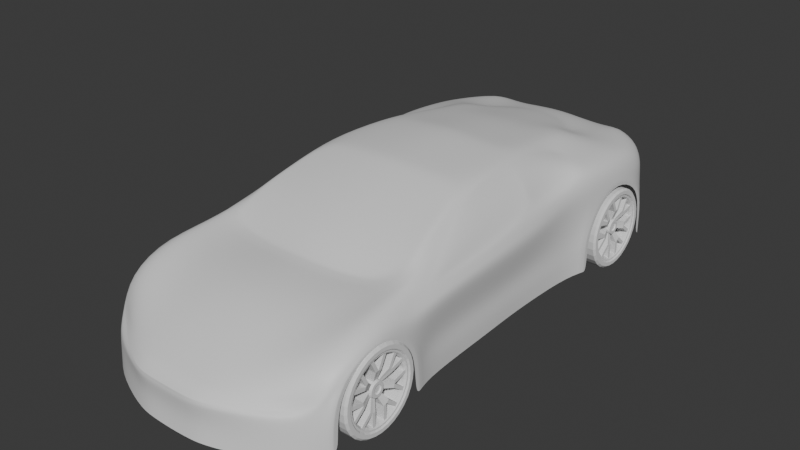 # Source: Coche059.blend  (saved by Blender 4.3.32; exported with 4.5.12 LTS)
import bpy
from mathutils import Matrix  # noqa: F401  (used for matrix-valued properties, if any)

bpy.ops.wm.read_factory_settings(use_empty=True)
scene = bpy.context.scene
scene.name = 'Scene'

# ---- collections
col_collection = bpy.data.collections.new('Collection'); scene.collection.children.link(col_collection)

# ---- materials (node trees are filled in below, after node groups)
mat_material = bpy.data.materials.new('Material')
mat_material.alpha_threshold = 0.0
mat_material.roughness = 0.5
mat_material.line_color = (0.0, 0.0, 0.0, 1.0)

# ---- material node trees
mat_material.use_nodes = True; mat_material.node_tree.nodes.clear()
_N = mat_material.node_tree.nodes; _L = mat_material.node_tree.links
n0 = _N.new('ShaderNodeOutputMaterial'); n0.name = 'Material Output'; n0.location = (300, 300)
n1 = _N.new('ShaderNodeBsdfPrincipled'); n1.name = 'Principled BSDF'; n1.location = (10, 300)
n1.inputs[3].default_value = 1.45
_L.new(n1.outputs[0], n0.inputs[0])
n0.is_active_output = True

# ---- world
world_world = bpy.data.worlds.new('World'); scene.world = world_world
world_world.use_nodes = True; world_world.node_tree.nodes.clear()
_N = world_world.node_tree.nodes; _L = world_world.node_tree.links
n0 = _N.new('ShaderNodeOutputWorld'); n0.name = 'World Output'; n0.location = (300, 300)
n1 = _N.new('ShaderNodeBackground'); n1.name = 'Background'; n1.location = (10, 300)
n1.inputs[0].default_value = (0.05088, 0.05088, 0.05088, 1.0)
_L.new(n1.outputs[0], n0.inputs[0])
n0.is_active_output = True
world_world.color = (0.05088, 0.05088, 0.05088)
world_world.sun_shadow_jitter_overblur = 0.0

# ---- meshes
me_cube = bpy.data.meshes.new('Cube')
me_cube.from_pydata([(0.5601, 1.375, 0.1929), (0.5991, 1.332, -0.1892), (0.5781, -1.225, -0.05842), (0.6067, -1.248, -0.2698), (0.2222, -1.466, -0.06447), (0.6281, -0.517, -0.2518), (0.616, -0.5021, 0.1835), (0.0, 1.48, -0.1892), (0.0, -1.48, -0.06382), (0.0, -1.481, -0.2826), (0.0, 1.523, 0.1982), (0.2918, 1.468, -0.1873), (0.6082, 0.1556, -0.2502), (0.5962, 0.2997, 0.2368), (0.6071, -0.6337, 0.1725), (0.6555, -0.6279, -0.258), (0.411, 1.154, 0.2955), (0.0, -0.7045, 0.2097), (0.614, -1.164, 0.08646), (0.4055, 1.013, 0.3452), (0.0, -1.184, 0.1139), (0.6555, -1.186, -0.2644), (0.1534, 1.479, -0.1873), (0.62, -0.9106, 0.1929), (0.3768, 0.7999, 0.3587), (0.0, -0.9633, 0.1982), (0.6555, 0.7163, -0.2518), (0.5352, -0.4567, 0.2616), (0.6239, 0.7463, 0.2925), (0.1161, -1.481, -0.2788), (0.4096, 0.3539, 0.4304), (0.619, 1.003, 0.2667), (0.6555, 1.285, -0.2474), (0.4148, 1.468, 0.2641), (0.6077, 1.274, 0.2311), (0.4905, -0.2323, 0.3442), (0.5814, -0.463, 0.2207), (0.4917, -1.357, -0.2832), (0.4762, 1.451, 0.2505), (0.478, 1.409, -0.1756), (0.4294, -1.341, -0.06904), (0.5117, 0.3301, 0.3477), (0.0, 1.468, 0.2707), (0.5769, -0.6032, 0.2234), (0.0, 1.283, 0.3103), (0.547, -1.171, 0.1139), (0.5886, -0.4255, 0.2281), (0.561, -0.9118, 0.2069), (0.6004, -0.4587, 0.1943), (0.5302, 0.7942, 0.324), (0.551, 1.003, 0.3061), (0.0, 0.3539, 0.4906), (0.5562, 1.235, 0.2692), (0.2222, -1.468, -0.2788), (0.2918, 1.51, 0.1922), (0.5006, -0.6233, 0.2083), (0.3504, -1.184, 0.0931), (0.3039, 1.109, 0.302), (0.4529, -0.9087, 0.1797), (0.3284, 1.011, 0.3623), (0.3388, 0.809, 0.3931), (0.5042, -0.4601, 0.3018), (0.3854, 0.3557, 0.4498), (0.2918, 1.455, 0.2633), (0.4542, -0.2305, 0.3851), (0.5991, 1.375, 0.121), (0.6523, -0.517, 0.121), (0.6067, -1.235, -0.08993), (0.0, 1.523, 0.121), (0.0, -1.483, -0.09735), (0.6325, 0.3347, 0.1226), (0.6555, -0.721, 0.07498), (0.6555, -1.126, 0.05278), (0.6555, -0.9171, 0.145), (0.6555, 0.8066, 0.1051), (0.6555, 1.001, 0.1839), (0.6555, 1.215, 0.08491), (0.4917, -1.343, -0.1011), (0.478, 1.451, 0.121), (0.2918, 1.51, 0.1166), (0.2222, -1.469, -0.09732), (0.5991, 1.375, -0.05654), (0.6101, -0.517, -0.06103), (0.6067, -1.241, -0.167), (0.0, 1.523, -0.05654), (0.0, -1.468, -0.1797), (0.5902, 0.2564, -0.06103), (0.6555, -0.6441, -0.05678), (0.6555, -1.186, -0.1027), (0.6555, 0.7154, -0.05742), (0.6555, 1.284, -0.05124), (0.4917, -1.35, -0.1748), (0.478, 1.451, -0.04876), (0.2918, 1.51, -0.05734), (0.2222, -1.455, -0.178), (0.2631, -0.6801, 0.1922), (0.6555, -0.6529, -0.2606), (0.6555, -0.6737, -0.06), (0.6555, -1.158, -0.1016), (0.6555, -1.152, -0.2589), (0.1831, -1.184, 0.1097), (0.6555, 0.7444, -0.05713), (0.6555, 0.738, -0.252), (0.1534, 1.521, 0.1922), (0.1161, -1.48, -0.06447), (0.6555, 1.258, -0.2416), (0.6555, 1.259, -0.05752), (0.6555, 1.198, 0.07012), (0.6555, 1.002, 0.1612), (0.6555, 0.8263, 0.08925), (0.6555, -0.7354, 0.05519), (0.6555, -0.9157, 0.1225), (0.6555, -1.096, 0.0452), (0.163, 1.239, 0.302), (0.2367, -0.9348, 0.1922), (0.5138, 0.2969, 0.3439), (0.206, 0.3548, 0.4726), (0.1534, 1.466, 0.2633), (0.5921, -0.06354, 0.2086), (0.1161, -1.483, -0.09732), (0.1534, 1.521, 0.1166), (0.1534, 1.521, -0.05734), (0.1161, -1.468, -0.178), (0.6069, -0.06826, 0.1993), (0.6189, -0.06556, -0.2518), (0.4457, 9.894e-05, 0.4289), (0.5542, 0.5746, 0.2637), (4.474e-18, -0.02819, 0.4748), (0.4194, 0.001931, 0.4449), (0.6432, -0.06556, 0.121), (0.6009, -0.06556, -0.06103), (0.22, -0.0183, 0.4632), (0.6281, -0.517, -0.1523), (0.6082, 0.207, -0.1515), (0.6555, -0.6361, -0.1554), (0.6555, 0.7159, -0.1527), (0.6555, -0.6635, -0.1583), (0.6555, 0.7413, -0.1527), (0.6189, -0.06556, -0.1523), (0.5937, 0.5763, 0.2444), (0.6115, 0.592, -0.2568), (0.3929, 0.5804, 0.4055), (0.0, 0.989, 0.3751), (0.3617, 0.586, 0.421), (0.6115, 0.584, 0.1425), (0.6026, 0.5989, -0.0592), (0.6115, 0.594, -0.1483), (0.2604, -0.6388, 0.2125), (0.4664, -0.5895, 0.2264), (0.0, -0.5019, 0.3152), (0.0, -0.6599, 0.2276), (0.0, -0.2899, 0.404), (0.0, -0.07848, 0.4662), (0.2601, -0.4864, 0.3078), (0.4696, -0.4478, 0.3075), (0.2417, -0.2811, 0.3948), (0.4262, -0.2486, 0.3798), (0.396, -0.05234, 0.4402), (0.223, -0.06989, 0.4561), (0.5824, 0.2716, 0.2428), (0.4208, 0.3185, 0.4192), (0.4978, -0.2154, 0.3407), (0.4537, -0.003743, 0.4178), (0.5415, -0.05298, 0.3161), (0.5628, 0.3596, 0.2578), (0.5099, 0.3814, 0.3448), (0.4297, 0.4, 0.4097), (0.404, 0.7501, 0.3534), (0.5244, 0.7456, 0.3262), (0.5779, 0.7081, 0.3015), (0.4167, 0.5778, 0.3902), (0.4968, 0.5796, 0.344), (0.1723, 0.9881, 0.3666), (0.0, 1.229, 0.3204), (0.0, 0.7995, 0.4222), (0.0, 0.6044, 0.451), (0.0, 0.4263, 0.4807), (0.163, 1.209, 0.3217), (0.2643, 1.096, 0.3217), (0.2621, 0.9873, 0.3753), (0.1808, 0.8037, 0.4126), (0.2745, 0.8076, 0.4026), (0.198, 0.4214, 0.4647), (0.3192, 0.4286, 0.4531), (0.3029, 0.6141, 0.4274), (0.1916, 0.6069, 0.4382), (0.5884, 1.375, 0.1569), (0.6351, -0.5082, 0.1522), (0.6012, -1.23, -0.07418), (0.0, 1.523, 0.1596), (0.0, -1.481, -0.08058), (0.6153, 0.3185, 0.1797), (0.6401, -0.6774, 0.1238), (0.6436, -1.145, 0.06962), (0.6466, -0.9138, 0.1689), (0.6486, 0.7765, 0.1988), (0.6461, 1.002, 0.2253), (0.6405, 1.244, 0.158), (0.4694, -1.342, -0.08507), (0.4859, 1.451, 0.1857), (0.3006, 1.51, 0.1544), (0.231, -1.468, -0.08089), (0.1249, -1.481, -0.08089), (0.1623, 1.521, 0.1544), (0.626, -0.06556, 0.1601), (0.6114, 0.5802, 0.1934)], [], [(205, 139, 13, 191), (35, 64, 61, 27), (203, 103, 54, 200), (193, 18, 2, 188), (199, 38, 0, 186), (204, 123, 6, 187), (43, 36, 35, 27), (202, 104, 8, 190), (100, 20, 8, 104), (125, 128, 64, 35), (187, 6, 14, 192), (141, 143, 62, 30), (114, 25, 20, 100), (194, 23, 18, 193), (41, 30, 160, 115), (192, 14, 23, 194), (95, 17, 25, 114), (196, 31, 28, 195), (197, 34, 31, 196), (50, 52, 16, 19), (52, 38, 33, 16), (55, 43, 27, 61), (186, 0, 34, 197), (0, 38, 52, 34), (103, 10, 42, 117), (49, 24, 167, 168), (34, 52, 50, 31), (31, 50, 49, 28), (49, 50, 19, 24), (14, 43, 47, 23), (117, 42, 44, 113), (60, 59, 179, 181), (23, 47, 45, 18), (116, 62, 183, 182), (6, 36, 43, 14), (17, 95, 147, 150), (18, 45, 40, 2), (188, 2, 40, 198), (36, 6, 48, 46), (200, 54, 38, 199), (95, 55, 148, 147), (113, 44, 173, 177), (139, 28, 169, 126), (19, 59, 60, 24), (16, 57, 59, 19), (33, 63, 57, 16), (38, 54, 63, 33), (128, 131, 158, 157), (43, 55, 58, 47), (47, 58, 56, 45), (45, 56, 4, 40), (198, 40, 4, 201), (91, 77, 80, 94), (93, 79, 78, 92), (83, 67, 77, 91), (81, 65, 76, 90), (54, 103, 117, 63), (134, 87, 97, 136), (135, 26, 102, 137), (76, 75, 108, 107), (82, 66, 71, 87), (122, 119, 69, 85), (130, 129, 66, 82), (92, 78, 65, 81), (88, 72, 67, 83), (121, 120, 79, 93), (145, 144, 70, 86), (146, 145, 86, 133), (22, 121, 93, 11), (21, 88, 83, 3), (39, 92, 81, 1), (138, 130, 82, 132), (29, 122, 85, 9), (132, 82, 87, 134), (88, 21, 99, 98), (90, 76, 107, 106), (32, 90, 106, 105), (74, 89, 101, 109), (1, 81, 90, 32), (3, 83, 91, 37), (11, 93, 92, 39), (37, 91, 94, 53), (63, 117, 113, 57), (62, 143, 184, 183), (143, 60, 181, 184), (131, 127, 152, 158), (94, 80, 119, 122), (84, 68, 120, 121), (57, 113, 177, 178), (61, 64, 156, 154), (75, 74, 109, 108), (55, 61, 154, 148), (71, 73, 111, 110), (7, 84, 121, 22), (87, 71, 110, 97), (73, 72, 112, 111), (72, 88, 98, 112), (53, 94, 122, 29), (55, 95, 114, 58), (58, 114, 100, 56), (56, 100, 104, 4), (201, 4, 104, 202), (189, 10, 103, 203), (62, 116, 131, 128), (133, 86, 130, 138), (86, 70, 129, 130), (116, 51, 127, 131), (13, 41, 115, 159), (35, 36, 46, 161), (30, 62, 128, 125), (191, 13, 123, 204), (12, 133, 138, 124), (5, 132, 134, 15), (124, 138, 132, 5), (140, 146, 133, 12), (89, 135, 137, 101), (15, 134, 136, 96), (26, 135, 146, 140), (51, 116, 182, 176), (135, 89, 145, 146), (89, 74, 144, 145), (24, 141, 170, 167), (59, 57, 178, 179), (41, 13, 164, 165), (24, 60, 143, 141), (195, 28, 139, 205), (155, 151, 149, 153), (158, 152, 151, 155), (147, 148, 154, 153), (150, 147, 153, 149), (156, 155, 153, 154), (157, 158, 155, 156), (64, 128, 157, 156), (163, 115, 160, 162), (118, 163, 46, 48), (159, 115, 163, 118), (46, 163, 162, 161), (6, 123, 118, 48), (30, 125, 162, 160), (125, 35, 161, 162), (123, 13, 159, 118), (171, 168, 167, 170), (126, 171, 165, 164), (169, 168, 171, 126), (165, 171, 170, 166), (30, 41, 165, 166), (28, 49, 168, 169), (141, 30, 166, 170), (13, 139, 126, 164), (177, 173, 142, 172), (172, 142, 174, 180), (185, 175, 176, 182), (178, 177, 172, 179), (184, 185, 182, 183), (179, 172, 180, 181), (181, 180, 185, 184), (180, 174, 175, 185), (74, 195, 205, 144), (70, 191, 204, 129), (68, 189, 203, 120), (80, 201, 202, 119), (77, 198, 201, 80), (79, 200, 199, 78), (67, 188, 198, 77), (65, 186, 197, 76), (76, 197, 196, 75), (75, 196, 195, 74), (71, 192, 194, 73), (73, 194, 193, 72), (66, 187, 192, 71), (119, 202, 190, 69), (129, 204, 187, 66), (78, 199, 186, 65), (72, 193, 188, 67), (120, 203, 200, 79), (144, 205, 191, 70)])
me_cube.polygons.foreach_set('use_smooth', [True] * 176)
_k = {(55, 95): 0.89859, (8, 104): 1.0, (4, 40): 1.0, (15, 134): 0.71005, (21, 88): 0.71005, (26, 135): 0.95052, (32, 90): 0.95052, (2, 40): 1.0, (75, 76): 0.95052, (74, 75): 0.95052, (71, 73): 0.71005, (72, 73): 0.71005, (71, 87): 0.71005, (72, 88): 0.71005, (74, 89): 0.95052, (76, 90): 0.95052, (4, 104): 1.0, (17, 95): 0.89859, (87, 134): 0.71005, (89, 135): 0.95052}
me_cube.attributes.new('crease_edge', 'FLOAT', 'EDGE').data.foreach_set('value', [_k.get((min(e.vertices), max(e.vertices)), 0.0) for e in me_cube.edges])
_uv = me_cube.uv_layers.new(name='UVMap')
_uv.uv.foreach_set('vector', [0.6036, 0.5832, 0.625, 0.5832, 0.625, 0.6006, 0.6036, 0.6006, 0.6396, 0.6701, 0.6594, 0.6701, 0.6594, 0.6793, 0.6396, 0.6793, 0.6036, 0.4223, 0.625, 0.4223, 0.625, 0.4656, 0.6036, 0.4656, 0.6036, 0.7247, 0.625, 0.7247, 0.625, 0.75, 0.6036, 0.75, 0.6036, 0.4854, 0.625, 0.4854, 0.625, 0.5, 0.6036, 0.5, 0.6036, 0.6332, 0.625, 0.6332, 0.625, 0.6701, 0.6036, 0.6701, 0.6396, 0.6793, 0.6396, 0.6701, 0.6396, 0.6701, 0.6396, 0.6793, 0.6036, 0.8277, 0.625, 0.8277, 0.625, 0.875, 0.6036, 0.875, 0.7027, 0.7247, 0.75, 0.7247, 0.75, 0.75, 0.7027, 0.75, 0.6396, 0.6332, 0.6594, 0.6332, 0.6594, 0.6701, 0.6396, 0.6701, 0.6036, 0.6701, 0.625, 0.6701, 0.625, 0.6793, 0.6036, 0.6793, 0.6396, 0.5832, 0.6594, 0.5832, 0.6594, 0.6006, 0.6396, 0.6006, 0.7027, 0.7025, 0.75, 0.7025, 0.75, 0.7247, 0.7027, 0.7247, 0.6036, 0.7025, 0.625, 0.7025, 0.625, 0.7247, 0.6036, 0.7247, 0.6396, 0.6006, 0.6396, 0.6006, 0.6396, 0.6006, 0.6396, 0.6006, 0.6036, 0.6793, 0.625, 0.6793, 0.625, 0.7025, 0.6036, 0.7025, 0.7027, 0.6793, 0.75, 0.6793, 0.75, 0.7025, 0.7027, 0.7025, 0.6036, 0.5434, 0.625, 0.5434, 0.625, 0.5663, 0.6036, 0.5663, 0.6036, 0.5215, 0.625, 0.5215, 0.625, 0.5434, 0.6036, 0.5434, 0.6396, 0.5434, 0.6396, 0.5215, 0.6396, 0.5215, 0.6396, 0.5434, 0.6396, 0.5215, 0.6396, 0.5, 0.6396, 0.5, 0.6396, 0.5215, 0.6594, 0.6793, 0.6396, 0.6793, 0.6396, 0.6793, 0.6594, 0.6793, 0.6036, 0.5, 0.625, 0.5, 0.625, 0.5215, 0.6036, 0.5215, 0.625, 0.5, 0.6396, 0.5, 0.6396, 0.5215, 0.625, 0.5215, 0.625, 0.4223, 0.625, 0.375, 0.625, 0.375, 0.625, 0.4223, 0.6396, 0.5663, 0.6396, 0.5663, 0.6396, 0.5663, 0.6396, 0.5663, 0.625, 0.5215, 0.6396, 0.5215, 0.6396, 0.5434, 0.625, 0.5434, 0.625, 0.5434, 0.6396, 0.5434, 0.6396, 0.5663, 0.625, 0.5663, 0.6396, 0.5663, 0.6396, 0.5434, 0.6396, 0.5434, 0.6396, 0.5663, 0.625, 0.6793, 0.6396, 0.6793, 0.6396, 0.7025, 0.625, 0.7025, 0.7027, 0.5, 0.75, 0.5, 0.75, 0.5215, 0.7027, 0.5215, 0.6594, 0.5663, 0.6594, 0.5434, 0.6594, 0.5434, 0.6594, 0.5663, 0.625, 0.7025, 0.6396, 0.7025, 0.6396, 0.7247, 0.625, 0.7247, 0.7027, 0.6006, 0.6594, 0.6006, 0.6594, 0.6006, 0.7027, 0.6006, 0.625, 0.6701, 0.6396, 0.6701, 0.6396, 0.6793, 0.625, 0.6793, 0.75, 0.6793, 0.7027, 0.6793, 0.7027, 0.6793, 0.75, 0.6793, 0.625, 0.7247, 0.6396, 0.7247, 0.6396, 0.75, 0.625, 0.75, 0.6036, 0.75, 0.625, 0.75, 0.625, 0.7646, 0.6036, 0.7646, 0.6396, 0.6701, 0.625, 0.6701, 0.625, 0.6701, 0.6396, 0.6701, 0.6036, 0.4656, 0.625, 0.4656, 0.625, 0.4854, 0.6036, 0.4854, 0.7027, 0.6793, 0.6594, 0.6793, 0.6594, 0.6793, 0.7027, 0.6793, 0.7027, 0.5215, 0.75, 0.5215, 0.75, 0.5215, 0.7027, 0.5215, 0.625, 0.5832, 0.625, 0.5663, 0.625, 0.5663, 0.625, 0.5832, 0.6396, 0.5434, 0.6594, 0.5434, 0.6594, 0.5663, 0.6396, 0.5663, 0.6396, 0.5215, 0.6594, 0.5215, 0.6594, 0.5434, 0.6396, 0.5434, 0.6396, 0.5, 0.6594, 0.5, 0.6594, 0.5215, 0.6396, 0.5215, 0.625, 0.4854, 0.625, 0.4656, 0.625, 0.4656, 0.625, 0.4854, 0.6594, 0.6332, 0.7027, 0.6332, 0.7027, 0.6332, 0.6594, 0.6332, 0.6396, 0.6793, 0.6594, 0.6793, 0.6594, 0.7025, 0.6396, 0.7025, 0.6396, 0.7025, 0.6594, 0.7025, 0.6594, 0.7247, 0.6396, 0.7247, 0.6396, 0.7247, 0.6594, 0.7247, 0.6594, 0.75, 0.6396, 0.75, 0.6036, 0.7646, 0.625, 0.7646, 0.625, 0.7844, 0.6036, 0.7844, 0.4835, 0.7646, 0.5821, 0.7646, 0.5821, 0.7844, 0.4835, 0.7844, 0.4835, 0.4656, 0.5821, 0.4656, 0.5821, 0.4854, 0.4835, 0.4854, 0.4835, 0.75, 0.5821, 0.75, 0.5821, 0.7646, 0.4835, 0.7646, 0.4835, 0.5, 0.5821, 0.5, 0.5821, 0.5215, 0.4835, 0.5215, 0.625, 0.4656, 0.625, 0.4223, 0.625, 0.4223, 0.625, 0.4656, 0.4303, 0.6793, 0.4835, 0.6793, 0.4835, 0.6793, 0.4303, 0.6793, 0.4303, 0.5663, 0.375, 0.5663, 0.375, 0.5663, 0.4303, 0.5663, 0.5821, 0.5215, 0.5821, 0.5434, 0.5821, 0.5434, 0.5821, 0.5215, 0.4835, 0.6701, 0.5821, 0.6701, 0.5821, 0.6793, 0.4835, 0.6793, 0.4835, 0.8277, 0.5821, 0.8277, 0.5821, 0.875, 0.4835, 0.875, 0.4835, 0.6332, 0.5821, 0.6332, 0.5821, 0.6701, 0.4835, 0.6701, 0.4835, 0.4854, 0.5821, 0.4854, 0.5821, 0.5, 0.4835, 0.5, 0.4835, 0.7247, 0.5821, 0.7247, 0.5821, 0.75, 0.4835, 0.75, 0.4835, 0.4223, 0.5821, 0.4223, 0.5821, 0.4656, 0.4835, 0.4656, 0.4835, 0.5832, 0.5821, 0.5832, 0.5821, 0.6006, 0.4835, 0.6006, 0.4303, 0.5832, 0.4835, 0.5832, 0.4835, 0.6006, 0.4303, 0.6006, 0.375, 0.4223, 0.4835, 0.4223, 0.4835, 0.4656, 0.375, 0.4656, 0.375, 0.7247, 0.4835, 0.7247, 0.4835, 0.75, 0.375, 0.75, 0.375, 0.4854, 0.4835, 0.4854, 0.4835, 0.5, 0.375, 0.5, 0.4303, 0.6332, 0.4835, 0.6332, 0.4835, 0.6701, 0.4303, 0.6701, 0.375, 0.8277, 0.4835, 0.8277, 0.4835, 0.875, 0.375, 0.875, 0.4303, 0.6701, 0.4835, 0.6701, 0.4835, 0.6793, 0.4303, 0.6793, 0.4835, 0.7247, 0.375, 0.7247, 0.375, 0.7247, 0.4835, 0.7247, 0.4835, 0.5215, 0.5821, 0.5215, 0.5821, 0.5215, 0.4835, 0.5215, 0.375, 0.5215, 0.4835, 0.5215, 0.4835, 0.5215, 0.375, 0.5215, 0.5821, 0.5663, 0.4835, 0.5663, 0.4835, 0.5663, 0.5821, 0.5663, 0.375, 0.5, 0.4835, 0.5, 0.4835, 0.5215, 0.375, 0.5215, 0.375, 0.75, 0.4835, 0.75, 0.4835, 0.7646, 0.375, 0.7646, 0.375, 0.4656, 0.4835, 0.4656, 0.4835, 0.4854, 0.375, 0.4854, 0.375, 0.7646, 0.4835, 0.7646, 0.4835, 0.7844, 0.375, 0.7844, 0.6594, 0.5, 0.7027, 0.5, 0.7027, 0.5215, 0.6594, 0.5215, 0.6594, 0.6006, 0.6594, 0.5832, 0.6594, 0.5832, 0.6594, 0.6006, 0.6594, 0.5832, 0.6594, 0.5663, 0.6594, 0.5663, 0.6594, 0.5832, 0.7027, 0.6332, 0.75, 0.6332, 0.75, 0.6332, 0.7027, 0.6332, 0.4835, 0.7844, 0.5821, 0.7844, 0.5821, 0.8277, 0.4835, 0.8277, 0.4835, 0.375, 0.5821, 0.375, 0.5821, 0.4223, 0.4835, 0.4223, 0.6594, 0.5215, 0.7027, 0.5215, 0.7027, 0.5215, 0.6594, 0.5215, 0.6594, 0.6793, 0.6594, 0.6701, 0.6594, 0.6701, 0.6594, 0.6793, 0.5821, 0.5434, 0.5821, 0.5663, 0.5821, 0.5663, 0.5821, 0.5434, 0.6594, 0.6793, 0.6594, 0.6793, 0.6594, 0.6793, 0.6594, 0.6793, 0.5821, 0.6793, 0.5821, 0.7025, 0.5821, 0.7025, 0.5821, 0.6793, 0.375, 0.375, 0.4835, 0.375, 0.4835, 0.4223, 0.375, 0.4223, 0.4835, 0.6793, 0.5821, 0.6793, 0.5821, 0.6793, 0.4835, 0.6793, 0.5821, 0.7025, 0.5821, 0.7247, 0.5821, 0.7247, 0.5821, 0.7025, 0.5821, 0.7247, 0.4835, 0.7247, 0.4835, 0.7247, 0.5821, 0.7247, 0.375, 0.7844, 0.4835, 0.7844, 0.4835, 0.8277, 0.375, 0.8277, 0.6594, 0.6793, 0.7027, 0.6793, 0.7027, 0.7025, 0.6594, 0.7025, 0.6594, 0.7025, 0.7027, 0.7025, 0.7027, 0.7247, 0.6594, 0.7247, 0.6594, 0.7247, 0.7027, 0.7247, 0.7027, 0.75, 0.6594, 0.75, 0.6036, 0.7844, 0.625, 0.7844, 0.625, 0.8277, 0.6036, 0.8277, 0.6036, 0.375, 0.625, 0.375, 0.625, 0.4223, 0.6036, 0.4223, 0.6594, 0.6006, 0.7027, 0.6006, 0.7027, 0.6332, 0.6594, 0.6332, 0.4303, 0.6006, 0.4835, 0.6006, 0.4835, 0.6332, 0.4303, 0.6332, 0.4835, 0.6006, 0.5821, 0.6006, 0.5821, 0.6332, 0.4835, 0.6332, 0.7027, 0.6006, 0.75, 0.6006, 0.75, 0.6332, 0.7027, 0.6332, 0.625, 0.6006, 0.6396, 0.6006, 0.6396, 0.6006, 0.625, 0.6006, 0.6396, 0.6701, 0.6396, 0.6701, 0.6396, 0.6701, 0.6396, 0.6701, 0.6396, 0.6006, 0.6594, 0.6006, 0.6594, 0.6332, 0.6396, 0.6332, 0.6036, 0.6006, 0.625, 0.6006, 0.625, 0.6332, 0.6036, 0.6332, 0.375, 0.6006, 0.4303, 0.6006, 0.4303, 0.6332, 0.375, 0.6332, 0.375, 0.6701, 0.4303, 0.6701, 0.4303, 0.6793, 0.375, 0.6793, 0.375, 0.6332, 0.4303, 0.6332, 0.4303, 0.6701, 0.375, 0.6701, 0.375, 0.5832, 0.4303, 0.5832, 0.4303, 0.6006, 0.375, 0.6006, 0.4835, 0.5663, 0.4303, 0.5663, 0.4303, 0.5663, 0.4835, 0.5663, 0.375, 0.6793, 0.4303, 0.6793, 0.4303, 0.6793, 0.375, 0.6793, 0.375, 0.5663, 0.4303, 0.5663, 0.4303, 0.5832, 0.375, 0.5832, 0.75, 0.6006, 0.7027, 0.6006, 0.7027, 0.6006, 0.75, 0.6006, 0.4303, 0.5663, 0.4835, 0.5663, 0.4835, 0.5832, 0.4303, 0.5832, 0.4835, 0.5663, 0.5821, 0.5663, 0.5821, 0.5832, 0.4835, 0.5832, 0.6396, 0.5663, 0.6396, 0.5832, 0.6396, 0.5832, 0.6396, 0.5663, 0.6594, 0.5434, 0.6594, 0.5215, 0.6594, 0.5215, 0.6594, 0.5434, 0.6396, 0.6006, 0.625, 0.6006, 0.625, 0.6006, 0.6396, 0.6006, 0.6396, 0.5663, 0.6594, 0.5663, 0.6594, 0.5832, 0.6396, 0.5832, 0.6036, 0.5663, 0.625, 0.5663, 0.625, 0.5832, 0.6036, 0.5832, 0.7027, 0.6701, 0.75, 0.6701, 0.75, 0.6793, 0.7027, 0.6793, 0.7027, 0.6332, 0.75, 0.6332, 0.75, 0.6701, 0.7027, 0.6701, 0.7027, 0.6793, 0.6594, 0.6793, 0.6594, 0.6793, 0.7027, 0.6793, 0.75, 0.6793, 0.7027, 0.6793, 0.7027, 0.6793, 0.75, 0.6793, 0.6594, 0.6701, 0.7027, 0.6701, 0.7027, 0.6793, 0.6594, 0.6793, 0.6594, 0.6332, 0.7027, 0.6332, 0.7027, 0.6701, 0.6594, 0.6701, 0.6594, 0.6701, 0.6594, 0.6332, 0.6594, 0.6332, 0.6594, 0.6701, 0.6396, 0.6332, 0.6396, 0.6006, 0.6396, 0.6006, 0.6396, 0.6332, 0.625, 0.6332, 0.6396, 0.6332, 0.6396, 0.6701, 0.625, 0.6701, 0.625, 0.6006, 0.6396, 0.6006, 0.6396, 0.6332, 0.625, 0.6332, 0.6396, 0.6701, 0.6396, 0.6332, 0.6396, 0.6332, 0.6396, 0.6701, 0.625, 0.6701, 0.625, 0.6332, 0.625, 0.6332, 0.625, 0.6701, 0.6396, 0.6006, 0.6396, 0.6332, 0.6396, 0.6332, 0.6396, 0.6006, 0.6396, 0.6332, 0.6396, 0.6701, 0.6396, 0.6701, 0.6396, 0.6332, 0.625, 0.6332, 0.625, 0.6006, 0.625, 0.6006, 0.625, 0.6332, 0.6396, 0.5832, 0.6396, 0.5663, 0.6396, 0.5663, 0.6396, 0.5832, 0.625, 0.5832, 0.6396, 0.5832, 0.6396, 0.6006, 0.625, 0.6006, 0.625, 0.5663, 0.6396, 0.5663, 0.6396, 0.5832, 0.625, 0.5832, 0.6396, 0.6006, 0.6396, 0.5832, 0.6396, 0.5832, 0.6396, 0.6006, 0.6396, 0.6006, 0.6396, 0.6006, 0.6396, 0.6006, 0.6396, 0.6006, 0.625, 0.5663, 0.6396, 0.5663, 0.6396, 0.5663, 0.625, 0.5663, 0.6396, 0.5832, 0.6396, 0.6006, 0.6396, 0.6006, 0.6396, 0.5832, 0.625, 0.6006, 0.625, 0.5832, 0.625, 0.5832, 0.625, 0.6006, 0.7027, 0.5215, 0.75, 0.5215, 0.75, 0.5434, 0.7027, 0.5434, 0.7027, 0.5434, 0.75, 0.5434, 0.75, 0.5663, 0.7027, 0.5663, 0.7027, 0.5832, 0.7499, 0.5832, 0.75, 0.6006, 0.7027, 0.6006, 0.6594, 0.5215, 0.7027, 0.5215, 0.7027, 0.5434, 0.6594, 0.5434, 0.6594, 0.5832, 0.7027, 0.5832, 0.7027, 0.6006, 0.6594, 0.6006, 0.6594, 0.5434, 0.7027, 0.5434, 0.7027, 0.5663, 0.6594, 0.5663, 0.6594, 0.5663, 0.7027, 0.5663, 0.7027, 0.5832, 0.6594, 0.5832, 0.7027, 0.5663, 0.75, 0.5663, 0.7499, 0.5832, 0.7027, 0.5832, 0.5821, 0.5663, 0.6036, 0.5663, 0.6036, 0.5832, 0.5821, 0.5832, 0.5821, 0.6006, 0.6036, 0.6006, 0.6036, 0.6332, 0.5821, 0.6332, 0.5821, 0.375, 0.6036, 0.375, 0.6036, 0.4223, 0.5821, 0.4223, 0.5821, 0.7844, 0.6036, 0.7844, 0.6036, 0.8277, 0.5821, 0.8277, 0.5821, 0.7646, 0.6036, 0.7646, 0.6036, 0.7844, 0.5821, 0.7844, 0.5821, 0.4656, 0.6036, 0.4656, 0.6036, 0.4854, 0.5821, 0.4854, 0.5821, 0.75, 0.6036, 0.75, 0.6036, 0.7646, 0.5821, 0.7646, 0.5821, 0.5, 0.6036, 0.5, 0.6036, 0.5215, 0.5821, 0.5215, 0.5821, 0.5215, 0.6036, 0.5215, 0.6036, 0.5434, 0.5821, 0.5434, 0.5821, 0.5434, 0.6036, 0.5434, 0.6036, 0.5663, 0.5821, 0.5663, 0.5821, 0.6793, 0.6036, 0.6793, 0.6036, 0.7025, 0.5821, 0.7025, 0.5821, 0.7025, 0.6036, 0.7025, 0.6036, 0.7247, 0.5821, 0.7247, 0.5821, 0.6701, 0.6036, 0.6701, 0.6036, 0.6793, 0.5821, 0.6793, 0.5821, 0.8277, 0.6036, 0.8277, 0.6036, 0.875, 0.5821, 0.875, 0.5821, 0.6332, 0.6036, 0.6332, 0.6036, 0.6701, 0.5821, 0.6701, 0.5821, 0.4854, 0.6036, 0.4854, 0.6036, 0.5, 0.5821, 0.5, 0.5821, 0.7247, 0.6036, 0.7247, 0.6036, 0.75, 0.5821, 0.75, 0.5821, 0.4223, 0.6036, 0.4223, 0.6036, 0.4656, 0.5821, 0.4656, 0.5821, 0.5832, 0.6036, 0.5832, 0.6036, 0.6006, 0.5821, 0.6006])
me_cube.materials.append(mat_material)
me_cube.use_mirror_vertex_groups = False
me_cube.update()
me_cylinder = bpy.data.meshes.new('Cylinder')
me_cylinder.from_pydata([(0.4824, -0.7359, -0.1108), (0.6694, -0.7359, -0.1108), (0.4824, -0.7401, -0.1536), (0.6694, -0.7401, -0.1536), (0.4824, -0.7526, -0.1948), (0.6694, -0.7526, -0.1948), (0.4824, -0.7729, -0.2328), (0.6694, -0.7729, -0.2328), (0.4824, -0.8002, -0.266), (0.6694, -0.8002, -0.266), (0.4824, -0.8335, -0.2934), (0.6694, -0.8335, -0.2934), (0.4824, -0.8715, -0.3136), (0.6694, -0.8715, -0.3136), (0.4824, -0.9126, -0.3261), (0.6694, -0.9126, -0.3261), (0.4824, -0.9555, -0.3304), (0.6694, -0.9555, -0.3304), (0.4824, -0.9983, -0.3261), (0.6694, -0.9983, -0.3261), (0.4824, -1.04, -0.3136), (0.6694, -1.04, -0.3136), (0.4824, -1.077, -0.2934), (0.6694, -1.077, -0.2934), (0.4824, -1.111, -0.266), (0.6694, -1.111, -0.266), (0.4824, -1.138, -0.2328), (0.6694, -1.138, -0.2328), (0.4824, -1.158, -0.1948), (0.6694, -1.158, -0.1948), (0.4824, -1.171, -0.1536), (0.6694, -1.171, -0.1536), (0.4824, -1.175, -0.1108), (0.6694, -1.175, -0.1108), (0.4824, -1.171, -0.06794), (0.6694, -1.171, -0.06794), (0.4824, -1.158, -0.02674), (0.6694, -1.158, -0.02674), (0.4824, -1.138, 0.01122), (0.6694, -1.138, 0.01122), (0.4824, -1.111, 0.0445), (0.6694, -1.111, 0.0445), (0.4824, -1.077, 0.07181), (0.6694, -1.077, 0.07181), (0.4824, -1.04, 0.0921), (0.6694, -1.04, 0.0921), (0.4824, -0.9983, 0.1046), (0.6694, -0.9983, 0.1046), (0.4824, -0.9555, 0.1088), (0.6694, -0.9555, 0.1088), (0.4824, -0.9126, 0.1046), (0.6694, -0.9126, 0.1046), (0.4824, -0.8715, 0.0921), (0.6694, -0.8715, 0.0921), (0.4824, -0.8335, 0.07181), (0.6694, -0.8335, 0.07181), (0.4824, -0.8002, 0.0445), (0.6694, -0.8002, 0.0445), (0.4824, -0.7729, 0.01122), (0.6694, -0.7729, 0.01122), (0.4824, -0.7526, -0.02674), (0.6694, -0.7526, -0.02674), (0.4824, -0.7401, -0.06794), (0.6694, -0.7401, -0.06794), (0.4887, -0.7507, -0.1108), (0.6631, -0.7507, -0.1108), (0.4887, -0.7547, -0.1507), (0.6631, -0.7547, -0.1507), (0.4887, -0.7663, -0.1891), (0.6631, -0.7663, -0.1891), (0.4887, -0.7852, -0.2245), (0.6631, -0.7852, -0.2245), (0.4887, -0.8107, -0.2556), (0.6631, -0.8107, -0.2556), (0.4887, -0.8417, -0.281), (0.6631, -0.8417, -0.281), (0.4887, -0.8771, -0.3), (0.6631, -0.8771, -0.3), (0.4887, -0.9155, -0.3116), (0.6631, -0.9155, -0.3116), (0.4887, -0.9555, -0.3155), (0.6631, -0.9555, -0.3155), (0.4887, -0.9954, -0.3116), (0.6631, -0.9954, -0.3116), (0.4887, -1.034, -0.3), (0.6631, -1.034, -0.3), (0.4887, -1.069, -0.281), (0.6631, -1.069, -0.281), (0.4887, -1.1, -0.2556), (0.6631, -1.1, -0.2556), (0.4887, -1.126, -0.2245), (0.6631, -1.126, -0.2245), (0.4887, -1.145, -0.1891), (0.6631, -1.145, -0.1891), (0.4887, -1.156, -0.1507), (0.6631, -1.156, -0.1507), (0.4887, -1.16, -0.1108), (0.6631, -1.16, -0.1108), (0.4887, -1.156, -0.07083), (0.6631, -1.156, -0.07083), (0.4887, -1.145, -0.03241), (0.6631, -1.145, -0.03241), (0.4887, -1.126, 0.002987), (0.6631, -1.126, 0.002987), (0.4887, -1.1, 0.03402), (0.6631, -1.1, 0.03402), (0.4887, -1.069, 0.05948), (0.6631, -1.069, 0.05948), (0.4887, -1.034, 0.0784), (0.6631, -1.034, 0.0784), (0.4887, -0.9954, 0.09006), (0.6631, -0.9954, 0.09006), (0.4887, -0.9555, 0.09399), (0.6631, -0.9555, 0.09399), (0.4887, -0.9155, 0.09006), (0.6631, -0.9155, 0.09006), (0.4887, -0.8771, 0.0784), (0.6631, -0.8771, 0.0784), (0.4887, -0.8417, 0.05948), (0.6631, -0.8417, 0.05948), (0.4887, -0.8107, 0.03402), (0.6631, -0.8107, 0.03402), (0.4887, -0.7852, 0.002987), (0.6631, -0.7852, 0.002987), (0.4887, -0.7663, -0.03241), (0.6631, -0.7663, -0.03241), (0.4887, -0.7547, -0.07083), (0.6631, -0.7547, -0.07083)], [], [(0, 1, 3, 2), (2, 3, 5, 4), (4, 5, 7, 6), (6, 7, 9, 8), (8, 9, 11, 10), (10, 11, 13, 12), (12, 13, 15, 14), (14, 15, 17, 16), (16, 17, 19, 18), (18, 19, 21, 20), (20, 21, 23, 22), (22, 23, 25, 24), (24, 25, 27, 26), (26, 27, 29, 28), (28, 29, 31, 30), (30, 31, 33, 32), (32, 33, 35, 34), (34, 35, 37, 36), (36, 37, 39, 38), (38, 39, 41, 40), (40, 41, 43, 42), (42, 43, 45, 44), (44, 45, 47, 46), (46, 47, 49, 48), (48, 49, 51, 50), (50, 51, 53, 52), (52, 53, 55, 54), (54, 55, 57, 56), (56, 57, 59, 58), (58, 59, 61, 60), (60, 61, 63, 62), (62, 63, 1, 0), (64, 65, 67, 66), (66, 67, 69, 68), (68, 69, 71, 70), (70, 71, 73, 72), (72, 73, 75, 74), (74, 75, 77, 76), (76, 77, 79, 78), (78, 79, 81, 80), (80, 81, 83, 82), (82, 83, 85, 84), (84, 85, 87, 86), (86, 87, 89, 88), (88, 89, 91, 90), (90, 91, 93, 92), (92, 93, 95, 94), (94, 95, 97, 96), (96, 97, 99, 98), (98, 99, 101, 100), (100, 101, 103, 102), (102, 103, 105, 104), (104, 105, 107, 106), (106, 107, 109, 108), (108, 109, 111, 110), (110, 111, 113, 112), (112, 113, 115, 114), (114, 115, 117, 116), (116, 117, 119, 118), (118, 119, 121, 120), (120, 121, 123, 122), (122, 123, 125, 124), (124, 125, 127, 126), (126, 127, 65, 64)])
_uv = me_cylinder.uv_layers.new(name='UVMap')
_uv.uv.foreach_set('vector', [1.0, 0.5, 1.0, 1.0, 0.9688, 1.0, 0.9688, 0.5, 0.9688, 0.5, 0.9688, 1.0, 0.9375, 1.0, 0.9375, 0.5, 0.9375, 0.5, 0.9375, 1.0, 0.9062, 1.0, 0.9062, 0.5, 0.9062, 0.5, 0.9062, 1.0, 0.875, 1.0, 0.875, 0.5, 0.875, 0.5, 0.875, 1.0, 0.8438, 1.0, 0.8438, 0.5, 0.8438, 0.5, 0.8438, 1.0, 0.8125, 1.0, 0.8125, 0.5, 0.8125, 0.5, 0.8125, 1.0, 0.7812, 1.0, 0.7812, 0.5, 0.7812, 0.5, 0.7812, 1.0, 0.75, 1.0, 0.75, 0.5, 0.75, 0.5, 0.75, 1.0, 0.7188, 1.0, 0.7188, 0.5, 0.7188, 0.5, 0.7188, 1.0, 0.6875, 1.0, 0.6875, 0.5, 0.6875, 0.5, 0.6875, 1.0, 0.6562, 1.0, 0.6562, 0.5, 0.6562, 0.5, 0.6562, 1.0, 0.625, 1.0, 0.625, 0.5, 0.625, 0.5, 0.625, 1.0, 0.5938, 1.0, 0.5938, 0.5, 0.5938, 0.5, 0.5938, 1.0, 0.5625, 1.0, 0.5625, 0.5, 0.5625, 0.5, 0.5625, 1.0, 0.5312, 1.0, 0.5312, 0.5, 0.5312, 0.5, 0.5312, 1.0, 0.5, 1.0, 0.5, 0.5, 0.5, 0.5, 0.5, 1.0, 0.4688, 1.0, 0.4688, 0.5, 0.4688, 0.5, 0.4688, 1.0, 0.4375, 1.0, 0.4375, 0.5, 0.4375, 0.5, 0.4375, 1.0, 0.4062, 1.0, 0.4062, 0.5, 0.4062, 0.5, 0.4062, 1.0, 0.375, 1.0, 0.375, 0.5, 0.375, 0.5, 0.375, 1.0, 0.3438, 1.0, 0.3438, 0.5, 0.3438, 0.5, 0.3438, 1.0, 0.3125, 1.0, 0.3125, 0.5, 0.3125, 0.5, 0.3125, 1.0, 0.2812, 1.0, 0.2812, 0.5, 0.2812, 0.5, 0.2812, 1.0, 0.25, 1.0, 0.25, 0.5, 0.25, 0.5, 0.25, 1.0, 0.2188, 1.0, 0.2188, 0.5, 0.2188, 0.5, 0.2188, 1.0, 0.1875, 1.0, 0.1875, 0.5, 0.1875, 0.5, 0.1875, 1.0, 0.1562, 1.0, 0.1562, 0.5, 0.1562, 0.5, 0.1562, 1.0, 0.125, 1.0, 0.125, 0.5, 0.125, 0.5, 0.125, 1.0, 0.09375, 1.0, 0.09375, 0.5, 0.09375, 0.5, 0.09375, 1.0, 0.0625, 1.0, 0.0625, 0.5, 0.0625, 0.5, 0.0625, 1.0, 0.03125, 1.0, 0.03125, 0.5, 0.03125, 0.5, 0.03125, 1.0, 0.0, 1.0, 0.0, 0.5, 1.0, 0.5, 1.0, 1.0, 0.9688, 1.0, 0.9688, 0.5, 0.9688, 0.5, 0.9688, 1.0, 0.9375, 1.0, 0.9375, 0.5, 0.9375, 0.5, 0.9375, 1.0, 0.9062, 1.0, 0.9062, 0.5, 0.9062, 0.5, 0.9062, 1.0, 0.875, 1.0, 0.875, 0.5, 0.875, 0.5, 0.875, 1.0, 0.8438, 1.0, 0.8438, 0.5, 0.8438, 0.5, 0.8438, 1.0, 0.8125, 1.0, 0.8125, 0.5, 0.8125, 0.5, 0.8125, 1.0, 0.7812, 1.0, 0.7812, 0.5, 0.7812, 0.5, 0.7812, 1.0, 0.75, 1.0, 0.75, 0.5, 0.75, 0.5, 0.75, 1.0, 0.7188, 1.0, 0.7188, 0.5, 0.7188, 0.5, 0.7188, 1.0, 0.6875, 1.0, 0.6875, 0.5, 0.6875, 0.5, 0.6875, 1.0, 0.6562, 1.0, 0.6562, 0.5, 0.6562, 0.5, 0.6562, 1.0, 0.625, 1.0, 0.625, 0.5, 0.625, 0.5, 0.625, 1.0, 0.5938, 1.0, 0.5938, 0.5, 0.5938, 0.5, 0.5938, 1.0, 0.5625, 1.0, 0.5625, 0.5, 0.5625, 0.5, 0.5625, 1.0, 0.5312, 1.0, 0.5312, 0.5, 0.5312, 0.5, 0.5312, 1.0, 0.5, 1.0, 0.5, 0.5, 0.5, 0.5, 0.5, 1.0, 0.4688, 1.0, 0.4688, 0.5, 0.4688, 0.5, 0.4688, 1.0, 0.4375, 1.0, 0.4375, 0.5, 0.4375, 0.5, 0.4375, 1.0, 0.4062, 1.0, 0.4062, 0.5, 0.4062, 0.5, 0.4062, 1.0, 0.375, 1.0, 0.375, 0.5, 0.375, 0.5, 0.375, 1.0, 0.3438, 1.0, 0.3438, 0.5, 0.3438, 0.5, 0.3438, 1.0, 0.3125, 1.0, 0.3125, 0.5, 0.3125, 0.5, 0.3125, 1.0, 0.2812, 1.0, 0.2812, 0.5, 0.2812, 0.5, 0.2812, 1.0, 0.25, 1.0, 0.25, 0.5, 0.25, 0.5, 0.25, 1.0, 0.2188, 1.0, 0.2188, 0.5, 0.2188, 0.5, 0.2188, 1.0, 0.1875, 1.0, 0.1875, 0.5, 0.1875, 0.5, 0.1875, 1.0, 0.1562, 1.0, 0.1562, 0.5, 0.1562, 0.5, 0.1562, 1.0, 0.125, 1.0, 0.125, 0.5, 0.125, 0.5, 0.125, 1.0, 0.09375, 1.0, 0.09375, 0.5, 0.09375, 0.5, 0.09375, 1.0, 0.0625, 1.0, 0.0625, 0.5, 0.0625, 0.5, 0.0625, 1.0, 0.03125, 1.0, 0.03125, 0.5, 0.03125, 0.5, 0.03125, 1.0, 0.0, 1.0, 0.0, 0.5])
me_cylinder.update()
me_cylinder_001 = bpy.data.meshes.new('Cylinder.001')
me_cylinder_001.from_pydata([(0.5544, -0.9147, -0.1034), (0.6387, -0.9147, -0.1034), (0.5544, -0.9154, -0.116), (0.6387, -0.9154, -0.116), (0.5544, -0.9198, -0.1278), (0.6387, -0.9198, -0.1278), (0.5544, -0.9274, -0.1378), (0.6387, -0.9274, -0.1378), (0.5544, -0.9377, -0.1451), (0.6387, -0.9377, -0.1451), (0.5544, -0.9496, -0.149), (0.6387, -0.9496, -0.149), (0.5544, -0.9622, -0.1493), (0.6387, -0.9622, -0.1493), (0.5544, -0.9742, -0.1458), (0.6387, -0.9742, -0.1458), (0.5544, -0.9848, -0.1389), (0.6387, -0.9848, -0.1389), (0.5544, -0.9928, -0.1293), (0.6387, -0.9928, -0.1293), (0.5544, -0.9976, -0.1177), (0.6387, -0.9976, -0.1177), (0.5544, -0.9988, -0.1051), (0.6387, -0.9988, -0.1051), (0.5544, -0.9963, -0.09284), (0.6387, -0.9963, -0.09284), (0.5544, -0.9902, -0.08183), (0.6387, -0.9902, -0.08183), (0.5544, -0.9812, -0.07309), (0.6387, -0.9812, -0.07309), (0.5544, -0.97, -0.06741), (0.6387, -0.97, -0.06741), (0.5544, -0.9576, -0.06529), (0.6387, -0.9576, -0.06529), (0.5544, -0.9451, -0.06691), (0.6387, -0.9451, -0.06691), (0.5544, -0.9337, -0.07213), (0.6387, -0.9337, -0.07213), (0.5544, -0.9243, -0.08049), (0.6387, -0.9243, -0.08049), (0.5544, -0.9178, -0.09125), (0.6387, -0.9178, -0.09125), (0.5345, -0.8574, -0.1093), (0.5345, -0.8584, -0.1278), (0.6586, -0.8584, -0.1278), (0.6586, -0.8574, -0.1093), (0.5345, -0.8649, -0.1451), (0.6586, -0.8649, -0.1451), (0.6586, -0.8963, -0.1862), (0.5345, -0.8963, -0.1862), (0.5345, -0.9114, -0.197), (0.6586, -0.9114, -0.197), (0.5345, -0.9289, -0.2028), (0.6586, -0.9289, -0.2028), (0.6586, -0.9806, -0.2038), (0.5345, -0.9806, -0.2038), (0.5345, -0.9984, -0.1987), (0.6586, -0.9984, -0.1987), (0.5345, -1.014, -0.1886), (0.6586, -1.014, -0.1886), (0.6586, -1.047, -0.1488), (0.5345, -1.047, -0.1488), (0.5345, -1.054, -0.1318), (0.6586, -1.054, -0.1318), (0.5345, -1.056, -0.1133), (0.6586, -1.056, -0.1133), (0.6586, -1.045, -0.06269), (0.5345, -1.045, -0.06269), (0.5345, -1.036, -0.04648), (0.6586, -1.036, -0.04648), (0.5345, -1.023, -0.03362), (0.6586, -1.023, -0.03362), (0.6586, -0.977, -0.01024), (0.5345, -0.977, -0.01024), (0.5345, -0.9588, -0.007111), (0.6586, -0.9588, -0.007111), (0.5345, -0.9404, -0.009497), (0.6586, -0.9404, -0.009497), (0.6586, -0.8934, -0.03099), (0.5345, -0.8934, -0.03099), (0.5345, -0.8795, -0.0433), (0.6586, -0.8795, -0.0433), (0.5345, -0.87, -0.05913), (0.6586, -0.87, -0.05913), (0.5345, -0.7882, -0.09207), (0.6586, -0.7882, -0.09207), (0.6586, -0.7893, -0.1105), (0.5345, -0.7893, -0.1105), (0.5345, -0.8024, -0.1708), (0.6586, -0.8024, -0.1708), (0.6586, -0.8088, -0.1882), (0.5345, -0.8088, -0.1882), (0.5345, -0.844, -0.2306), (0.6586, -0.844, -0.2306), (0.6586, -0.859, -0.2413), (0.5345, -0.859, -0.2413), (0.5345, -0.9103, -0.2672), (0.6586, -0.9103, -0.2672), (0.6586, -0.9279, -0.273), (0.5345, -0.9279, -0.273), (0.5345, -0.9816, -0.2777), (0.6586, -0.9816, -0.2777), (0.6586, -0.9994, -0.2726), (0.5345, -0.9994, -0.2726), (0.5345, -1.051, -0.2441), (0.6586, -1.051, -0.2441), (0.6586, -1.066, -0.234), (0.5345, -1.066, -0.234), (0.5345, -1.103, -0.1939), (0.6586, -1.103, -0.1939), (0.6586, -1.11, -0.1768), (0.5345, -1.11, -0.1768), (0.5345, -1.122, -0.118), (0.6586, -1.122, -0.118), (0.6586, -1.124, -0.0996), (0.5345, -1.124, -0.0996), (0.5345, -1.112, -0.04744), (0.6586, -1.112, -0.04744), (0.6586, -1.103, -0.03124), (0.5345, -1.103, -0.03124), (0.5345, -1.069, 0.01548), (0.6586, -1.069, 0.01548), (0.6586, -1.056, 0.02834), (0.5345, -1.056, 0.02834), (0.5345, -1.007, 0.0524), (0.6586, -1.007, 0.0524), (0.6586, -0.9885, 0.05553), (0.5345, -0.9885, 0.05553), (0.5345, -0.9276, 0.05671), (0.6586, -0.9276, 0.05671), (0.6586, -0.9092, 0.05432), (0.5345, -0.9092, 0.05432), (0.5345, -0.8609, 0.03051), (0.6586, -0.8609, 0.03051), (0.6586, -0.8471, 0.0182), (0.5345, -0.8471, 0.0182), (0.5345, -0.8125, -0.02413), (0.6586, -0.8125, -0.02413), (0.6586, -0.8029, -0.03996), (0.5345, -0.8029, -0.03996), (0.6506, -0.9189, -0.1153), (0.6506, -0.9183, -0.1038), (0.6506, -0.9229, -0.1261), (0.6506, -0.9299, -0.1352), (0.6506, -0.9393, -0.1419), (0.6506, -0.9502, -0.1455), (0.6506, -0.9617, -0.1457), (0.6506, -0.9728, -0.1426), (0.6506, -0.9824, -0.1363), (0.6506, -0.9897, -0.1274), (0.6506, -0.9942, -0.1168), (0.6506, -0.9953, -0.1053), (0.6506, -0.9929, -0.09408), (0.6506, -0.9874, -0.084), (0.6506, -0.9791, -0.07601), (0.6506, -0.9688, -0.07081), (0.6506, -0.9575, -0.06886), (0.6506, -0.9461, -0.07034), (0.6506, -0.9356, -0.07512), (0.6506, -0.927, -0.08278), (0.6506, -0.9211, -0.09262), (0.6506, -0.9338, -0.1122), (0.6506, -0.9334, -0.1052), (0.6506, -0.9362, -0.1187), (0.6506, -0.9405, -0.1243), (0.6506, -0.9461, -0.1283), (0.6506, -0.9528, -0.1305), (0.6506, -0.9597, -0.1306), (0.6506, -0.9664, -0.1287), (0.6506, -0.9723, -0.1249), (0.6506, -0.9767, -0.1195), (0.6506, -0.9794, -0.1131), (0.6506, -0.9801, -0.1062), (0.6506, -0.9787, -0.09935), (0.6506, -0.9753, -0.09324), (0.6506, -0.9703, -0.0884), (0.6506, -0.9641, -0.08525), (0.6506, -0.9572, -0.08407), (0.6506, -0.9503, -0.08497), (0.6506, -0.9439, -0.08786), (0.6506, -0.9387, -0.0925), (0.6506, -0.9351, -0.09846), (0.644, -0.936, -0.1117), (0.644, -0.9356, -0.1054), (0.644, -0.9382, -0.1177), (0.644, -0.942, -0.1227), (0.644, -0.9471, -0.1263), (0.644, -0.9531, -0.1283), (0.644, -0.9595, -0.1285), (0.644, -0.9655, -0.1267), (0.644, -0.9708, -0.1233), (0.644, -0.9748, -0.1184), (0.644, -0.9773, -0.1126), (0.644, -0.9779, -0.1063), (0.644, -0.9766, -0.1001), (0.644, -0.9735, -0.09458), (0.644, -0.969, -0.09019), (0.644, -0.9634, -0.08733), (0.644, -0.9571, -0.08627), (0.644, -0.9509, -0.08708), (0.644, -0.9451, -0.0897), (0.644, -0.9404, -0.0939), (0.644, -0.9372, -0.09931), (0.6586, -0.7816, -0.09243), (0.5345, -0.7816, -0.09243), (0.6586, -0.7826, -0.1109), (0.5345, -0.7826, -0.1109), (0.6586, -0.7961, -0.1731), (0.5345, -0.7961, -0.1731), (0.6586, -0.8025, -0.1905), (0.5345, -0.8025, -0.1905), (0.6586, -0.8401, -0.236), (0.5345, -0.8401, -0.236), (0.6586, -0.8552, -0.2468), (0.5345, -0.8552, -0.2468), (0.6586, -0.9082, -0.2736), (0.5345, -0.9082, -0.2736), (0.6586, -0.9258, -0.2794), (0.5345, -0.9258, -0.2794), (0.6586, -0.9835, -0.2841), (0.5345, -0.9835, -0.2841), (0.6586, -1.001, -0.279), (0.5345, -1.001, -0.279), (0.6586, -1.054, -0.2497), (0.5345, -1.054, -0.2497), (0.6586, -1.07, -0.2396), (0.5345, -1.07, -0.2396), (0.6586, -1.109, -0.1964), (0.5345, -1.109, -0.1964), (0.6586, -1.117, -0.1794), (0.5345, -1.117, -0.1794), (0.6586, -1.129, -0.1187), (0.5345, -1.129, -0.1187), (0.6586, -1.131, -0.1002), (0.5345, -1.131, -0.1002), (0.6586, -1.118, -0.04423), (0.5345, -1.118, -0.04423), (0.6586, -1.109, -0.02802), (0.5345, -1.109, -0.02802), (0.6586, -1.074, 0.02027), (0.5345, -1.074, 0.02027), (0.6586, -1.061, 0.03313), (0.5345, -1.061, 0.03313), (0.6586, -1.008, 0.05896), (0.5345, -1.008, 0.05896), (0.6586, -0.9896, 0.06209), (0.5345, -0.9896, 0.06209), (0.6586, -0.9267, 0.06332), (0.5345, -0.9267, 0.06332), (0.6586, -0.9084, 0.06093), (0.5345, -0.9084, 0.06093), (0.6586, -0.8564, 0.03548), (0.5345, -0.8564, 0.03548), (0.6586, -0.8426, 0.02317), (0.5345, -0.8426, 0.02317), (0.6586, -0.8068, -0.02069), (0.5345, -0.8068, -0.02069), (0.6586, -0.7972, -0.03652), (0.5345, -0.7972, -0.03652)], [], [(17, 16, 58, 59), (26, 24, 67, 68), (4, 5, 7, 6), (8, 6, 49, 50), (33, 35, 77, 75), (10, 11, 13, 12), (15, 17, 59, 57), (24, 25, 66, 67), (16, 17, 19, 18), (6, 7, 48, 49), (34, 32, 74, 76), (22, 23, 25, 24), (16, 14, 56, 58), (31, 33, 75, 72), (28, 29, 31, 30), (13, 15, 57, 54), (41, 40, 82, 83), (34, 35, 37, 36), (23, 22, 64, 65), (29, 27, 153, 154), (5, 4, 46, 47), (40, 41, 1, 0), (0, 2, 4, 6, 8, 10, 12, 14, 16, 18, 20, 22, 24, 26, 28, 30, 32, 34, 36, 38, 40), (35, 34, 76, 77), (7, 9, 51, 48), (25, 27, 69, 66), (10, 8, 50, 52), (28, 26, 68, 70), (2, 0, 42, 43), (18, 19, 60, 61), (36, 37, 78, 79), (9, 11, 53, 51), (27, 29, 71, 69), (1, 3, 44, 45), (20, 18, 61, 62), (38, 36, 79, 80), (11, 10, 52, 53), (29, 28, 70, 71), (0, 1, 45, 42), (19, 21, 63, 60), (37, 39, 81, 78), (4, 2, 43, 46), (22, 20, 62, 64), (40, 38, 80, 82), (12, 13, 54, 55), (30, 31, 72, 73), (3, 5, 47, 44), (21, 23, 65, 63), (39, 41, 83, 81), (14, 12, 55, 56), (32, 30, 73, 74), (95, 92, 212, 214), (45, 85, 84, 42), (44, 86, 85, 45), (43, 87, 86, 44), (42, 84, 87, 43), (133, 134, 253, 251), (44, 89, 88, 43), (47, 90, 89, 44), (46, 91, 90, 47), (43, 88, 91, 46), (94, 95, 214, 213), (48, 93, 92, 49), (51, 94, 93, 48), (50, 95, 94, 51), (49, 92, 95, 50), (132, 133, 251, 252), (51, 97, 96, 50), (53, 98, 97, 51), (52, 99, 98, 53), (50, 96, 99, 52), (93, 94, 213, 211), (54, 101, 100, 55), (57, 102, 101, 54), (56, 103, 102, 57), (55, 100, 103, 56), (107, 104, 224, 226), (57, 105, 104, 56), (59, 106, 105, 57), (58, 107, 106, 59), (56, 104, 107, 58), (92, 93, 211, 212), (60, 109, 108, 61), (63, 110, 109, 60), (62, 111, 110, 63), (61, 108, 111, 62), (106, 107, 226, 225), (63, 113, 112, 62), (65, 114, 113, 63), (64, 115, 114, 65), (62, 112, 115, 64), (105, 106, 225, 223), (66, 117, 116, 67), (69, 118, 117, 66), (68, 119, 118, 69), (67, 116, 119, 68), (119, 116, 236, 238), (69, 121, 120, 68), (71, 122, 121, 69), (70, 123, 122, 71), (68, 120, 123, 70), (104, 105, 223, 224), (72, 125, 124, 73), (75, 126, 125, 72), (74, 127, 126, 75), (73, 124, 127, 74), (118, 119, 238, 237), (75, 129, 128, 74), (77, 130, 129, 75), (76, 131, 130, 77), (74, 128, 131, 76), (117, 118, 237, 235), (78, 133, 132, 79), (81, 134, 133, 78), (80, 135, 134, 81), (79, 132, 135, 80), (131, 128, 248, 250), (81, 137, 136, 80), (83, 138, 137, 81), (82, 139, 138, 83), (80, 136, 139, 82), (145, 144, 165, 166), (39, 37, 158, 159), (5, 3, 140, 142), (15, 13, 146, 147), (25, 23, 151, 152), (35, 33, 156, 157), (11, 9, 144, 145), (21, 19, 149, 150), (31, 29, 154, 155), (41, 39, 159, 160), (7, 5, 142, 143), (17, 15, 147, 148), (3, 1, 141, 140), (27, 25, 152, 153), (37, 35, 157, 158), (13, 11, 145, 146), (23, 21, 150, 151), (33, 31, 155, 156), (1, 41, 160, 141), (9, 7, 143, 144), (19, 17, 148, 149), (176, 175, 196, 197), (160, 159, 180, 181), (153, 152, 173, 174), (146, 145, 166, 167), (141, 160, 181, 162), (154, 153, 174, 175), (147, 146, 167, 168), (155, 154, 175, 176), (148, 147, 168, 169), (140, 141, 162, 161), (156, 155, 176, 177), (149, 148, 169, 170), (142, 140, 161, 163), (157, 156, 177, 178), (150, 149, 170, 171), (143, 142, 163, 164), (158, 157, 178, 179), (151, 150, 171, 172), (144, 143, 164, 165), (159, 158, 179, 180), (152, 151, 172, 173), (182, 183, 202, 201, 200, 199, 198, 197, 196, 195, 194, 193, 192, 191, 190, 189, 188, 187, 186, 185, 184), (169, 168, 189, 190), (161, 162, 183, 182), (177, 176, 197, 198), (170, 169, 190, 191), (163, 161, 182, 184), (178, 177, 198, 199), (171, 170, 191, 192), (164, 163, 184, 185), (179, 178, 199, 200), (172, 171, 192, 193), (165, 164, 185, 186), (180, 179, 200, 201), (173, 172, 193, 194), (166, 165, 186, 187), (181, 180, 201, 202), (174, 173, 194, 195), (167, 166, 187, 188), (162, 181, 202, 183), (175, 174, 195, 196), (168, 167, 188, 189), (204, 203, 205, 206), (208, 207, 209, 210), (212, 211, 213, 214), (216, 215, 217, 218), (220, 219, 221, 222), (224, 223, 225, 226), (228, 227, 229, 230), (232, 231, 233, 234), (236, 235, 237, 238), (240, 239, 241, 242), (244, 243, 245, 246), (248, 247, 249, 250), (252, 251, 253, 254), (256, 255, 257, 258), (134, 135, 254, 253), (120, 121, 239, 240), (135, 132, 252, 254), (121, 122, 241, 239), (122, 123, 242, 241), (108, 109, 227, 228), (123, 120, 240, 242), (109, 110, 229, 227), (110, 111, 230, 229), (96, 97, 215, 216), (111, 108, 228, 230), (97, 98, 217, 215), (136, 137, 255, 256), (98, 99, 218, 217), (84, 85, 203, 204), (137, 138, 257, 255), (99, 96, 216, 218), (85, 86, 205, 203), (138, 139, 258, 257), (124, 125, 243, 244), (86, 87, 206, 205), (139, 136, 256, 258), (125, 126, 245, 243), (87, 84, 204, 206), (126, 127, 246, 245), (112, 113, 231, 232), (127, 124, 244, 246), (113, 114, 233, 231), (114, 115, 234, 233), (100, 101, 219, 220), (115, 112, 232, 234), (101, 102, 221, 219), (102, 103, 222, 221), (88, 89, 207, 208), (103, 100, 220, 222), (89, 90, 209, 207), (128, 129, 247, 248), (90, 91, 210, 209), (129, 130, 249, 247), (91, 88, 208, 210), (130, 131, 250, 249), (116, 117, 235, 236)])
_uv = me_cylinder_001.uv_layers.new(name='UVMap')
_uv.uv.foreach_set('vector', [0.619, 1.0, 0.619, 0.5, 0.619, 0.5, 0.619, 1.0, 0.5868, 0.07407, 0.6459, 0.03377, 0.6459, 0.03377, 0.5868, 0.07407, 0.9048, 0.5, 0.9048, 1.0, 0.8571, 1.0, 0.8571, 0.5, 0.9734, 0.3377, 0.9376, 0.3996, 0.9376, 0.3996, 0.9734, 0.3377, 0.01067, 0.2679, 0.02659, 0.3377, 0.02659, 0.3377, 0.01067, 0.2679, 0.7619, 0.5, 0.7619, 1.0, 0.7143, 1.0, 0.7143, 0.5, 0.4578, 0.13, 0.4132, 0.07407, 0.4132, 0.07407, 0.4578, 0.13, 0.4286, 0.5, 0.4286, 1.0, 0.4286, 1.0, 0.4286, 0.5, 0.619, 0.5, 0.619, 1.0, 0.5714, 1.0, 0.5714, 0.5, 0.8571, 0.5, 0.8571, 1.0, 0.8571, 1.0, 0.8571, 0.5, 0.5266, 0.3377, 0.5107, 0.2679, 0.5107, 0.2679, 0.5266, 0.3377, 0.4762, 0.5, 0.4762, 1.0, 0.4286, 1.0, 0.4286, 0.5, 0.9132, 0.07407, 0.9578, 0.13, 0.9578, 0.13, 0.9132, 0.07407, 0.01602, 0.1966, 0.01067, 0.2679, 0.01067, 0.2679, 0.01602, 0.1966, 0.3333, 0.5, 0.3333, 1.0, 0.2857, 1.0, 0.2857, 0.5, 0.484, 0.1966, 0.4578, 0.13, 0.4578, 0.13, 0.484, 0.1966, 0.04762, 1.0, 0.04762, 0.5, 0.04762, 0.5, 0.04762, 1.0, 0.1905, 0.5, 0.1905, 1.0, 0.1429, 1.0, 0.1429, 0.5, 0.4762, 1.0, 0.4762, 0.5, 0.4762, 0.5, 0.4762, 1.0, 0.04215, 0.13, 0.08676, 0.07407, 0.08676, 0.07407, 0.04215, 0.13, 0.9048, 1.0, 0.9048, 0.5, 0.9048, 0.5, 0.9048, 1.0, 0.04762, 0.5, 0.04762, 1.0, 5.215e-08, 1.0, 5.215e-08, 0.5, 0.75, 0.49, 0.8207, 0.4793, 0.8852, 0.4483, 0.9376, 0.3996, 0.9734, 0.3377, 0.9893, 0.2679, 0.984, 0.1966, 0.9578, 0.13, 0.9132, 0.07407, 0.8541, 0.03377, 0.7858, 0.01268, 0.7142, 0.01268, 0.6459, 0.03377, 0.5868, 0.07407, 0.5422, 0.13, 0.516, 0.1966, 0.5107, 0.2679, 0.5266, 0.3377, 0.5624, 0.3996, 0.6148, 0.4483, 0.6793, 0.4793, 0.1905, 1.0, 0.1905, 0.5, 0.1905, 0.5, 0.1905, 1.0, 0.4376, 0.3996, 0.4734, 0.3377, 0.4734, 0.3377, 0.4376, 0.3996, 0.1459, 0.03377, 0.08676, 0.07407, 0.08676, 0.07407, 0.1459, 0.03377, 0.9893, 0.2679, 0.9734, 0.3377, 0.9734, 0.3377, 0.9893, 0.2679, 0.5422, 0.13, 0.5868, 0.07407, 0.5868, 0.07407, 0.5422, 0.13, 0.8207, 0.4793, 0.75, 0.49, 0.75, 0.49, 0.8207, 0.4793, 0.5714, 0.5, 0.5714, 1.0, 0.5714, 1.0, 0.5714, 0.5, 0.1429, 0.5, 0.1429, 1.0, 0.1429, 1.0, 0.1429, 0.5, 0.4734, 0.3377, 0.4893, 0.2679, 0.4893, 0.2679, 0.4734, 0.3377, 0.08676, 0.07407, 0.04215, 0.13, 0.04215, 0.13, 0.08676, 0.07407, 0.25, 0.49, 0.3207, 0.4793, 0.3207, 0.4793, 0.25, 0.49, 0.7858, 0.01268, 0.8541, 0.03377, 0.8541, 0.03377, 0.7858, 0.01268, 0.6148, 0.4483, 0.5624, 0.3996, 0.5624, 0.3996, 0.6148, 0.4483, 0.7619, 1.0, 0.7619, 0.5, 0.7619, 0.5, 0.7619, 1.0, 0.3333, 1.0, 0.3333, 0.5, 0.3333, 0.5, 0.3333, 1.0, 5.215e-08, 0.5, 5.215e-08, 1.0, 5.215e-08, 1.0, 5.215e-08, 0.5, 0.3541, 0.03377, 0.2858, 0.01268, 0.2858, 0.01268, 0.3541, 0.03377, 0.06236, 0.3996, 0.1148, 0.4483, 0.1148, 0.4483, 0.06236, 0.3996, 0.8852, 0.4483, 0.8207, 0.4793, 0.8207, 0.4793, 0.8852, 0.4483, 0.7142, 0.01268, 0.7858, 0.01268, 0.7858, 0.01268, 0.7142, 0.01268, 0.6793, 0.4793, 0.6148, 0.4483, 0.6148, 0.4483, 0.6793, 0.4793, 0.7143, 0.5, 0.7143, 1.0, 0.7143, 1.0, 0.7143, 0.5, 0.2857, 0.5, 0.2857, 1.0, 0.2857, 1.0, 0.2857, 0.5, 0.3207, 0.4793, 0.3852, 0.4483, 0.3852, 0.4483, 0.3207, 0.4793, 0.2858, 0.01268, 0.2142, 0.01268, 0.2142, 0.01268, 0.2858, 0.01268, 0.1148, 0.4483, 0.1793, 0.4793, 0.1793, 0.4793, 0.1148, 0.4483, 0.9578, 0.13, 0.984, 0.1966, 0.984, 0.1966, 0.9578, 0.13, 0.5107, 0.2679, 0.516, 0.1966, 0.516, 0.1966, 0.5107, 0.2679, 0.8095, 0.5, 0.8571, 0.5, 0.8571, 0.5, 0.8095, 0.5, 1.0, 1.0, 1.0, 1.0, 1.0, 0.5, 1.0, 0.5, 0.9524, 1.0, 0.9524, 1.0, 1.0, 1.0, 1.0, 1.0, 0.9524, 0.5, 0.9524, 0.5, 0.9524, 1.0, 0.9524, 1.0, 1.0, 0.5, 1.0, 0.5, 0.9524, 0.5, 0.9524, 0.5, 0.1429, 1.0, 0.09524, 1.0, 0.09524, 1.0, 0.1429, 1.0, 0.9524, 1.0, 0.9524, 1.0, 0.9524, 0.5, 0.9524, 0.5, 0.9048, 1.0, 0.9048, 1.0, 0.9524, 1.0, 0.9524, 1.0, 0.9048, 0.5, 0.9048, 0.5, 0.9048, 1.0, 0.9048, 1.0, 0.9524, 0.5, 0.9524, 0.5, 0.9048, 0.5, 0.9048, 0.5, 0.8095, 1.0, 0.8095, 0.5, 0.8095, 0.5, 0.8095, 1.0, 0.8571, 1.0, 0.8571, 1.0, 0.8571, 0.5, 0.8571, 0.5, 0.8095, 1.0, 0.8095, 1.0, 0.8571, 1.0, 0.8571, 1.0, 0.8095, 0.5, 0.8095, 0.5, 0.8095, 1.0, 0.8095, 1.0, 0.8571, 0.5, 0.8571, 0.5, 0.8095, 0.5, 0.8095, 0.5, 0.1429, 0.5, 0.1429, 1.0, 0.1429, 1.0, 0.1429, 0.5, 0.8095, 1.0, 0.8095, 1.0, 0.8095, 0.5, 0.8095, 0.5, 0.7619, 1.0, 0.7619, 1.0, 0.8095, 1.0, 0.8095, 1.0, 0.7619, 0.5, 0.7619, 0.5, 0.7619, 1.0, 0.7619, 1.0, 0.8095, 0.5, 0.8095, 0.5, 0.7619, 0.5, 0.7619, 0.5, 0.8571, 1.0, 0.8095, 1.0, 0.8095, 1.0, 0.8571, 1.0, 0.7143, 1.0, 0.7143, 1.0, 0.7143, 0.5, 0.7143, 0.5, 0.6667, 1.0, 0.6667, 1.0, 0.7143, 1.0, 0.7143, 1.0, 0.6667, 0.5, 0.6667, 0.5, 0.6667, 1.0, 0.6667, 1.0, 0.7143, 0.5, 0.7143, 0.5, 0.6667, 0.5, 0.6667, 0.5, 0.619, 0.5, 0.6667, 0.5, 0.6667, 0.5, 0.619, 0.5, 0.6667, 1.0, 0.6667, 1.0, 0.6667, 0.5, 0.6667, 0.5, 0.619, 1.0, 0.619, 1.0, 0.6667, 1.0, 0.6667, 1.0, 0.619, 0.5, 0.619, 0.5, 0.619, 1.0, 0.619, 1.0, 0.6667, 0.5, 0.6667, 0.5, 0.619, 0.5, 0.619, 0.5, 0.8571, 0.5, 0.8571, 1.0, 0.8571, 1.0, 0.8571, 0.5, 0.5714, 1.0, 0.5714, 1.0, 0.5714, 0.5, 0.5714, 0.5, 0.5238, 1.0, 0.5238, 1.0, 0.5714, 1.0, 0.5714, 1.0, 0.5238, 0.5, 0.5238, 0.5, 0.5238, 1.0, 0.5238, 1.0, 0.5714, 0.5, 0.5714, 0.5, 0.5238, 0.5, 0.5238, 0.5, 0.619, 1.0, 0.619, 0.5, 0.619, 0.5, 0.619, 1.0, 0.5238, 1.0, 0.5238, 1.0, 0.5238, 0.5, 0.5238, 0.5, 0.4762, 1.0, 0.4762, 1.0, 0.5238, 1.0, 0.5238, 1.0, 0.4762, 0.5, 0.4762, 0.5, 0.4762, 1.0, 0.4762, 1.0, 0.5238, 0.5, 0.5238, 0.5, 0.4762, 0.5, 0.4762, 0.5, 0.6667, 1.0, 0.619, 1.0, 0.619, 1.0, 0.6667, 1.0, 0.4286, 1.0, 0.4286, 1.0, 0.4286, 0.5, 0.4286, 0.5, 0.381, 1.0, 0.381, 1.0, 0.4286, 1.0, 0.4286, 1.0, 0.381, 0.5, 0.381, 0.5, 0.381, 1.0, 0.381, 1.0, 0.4286, 0.5, 0.4286, 0.5, 0.381, 0.5, 0.381, 0.5, 0.381, 0.5, 0.4286, 0.5, 0.4286, 0.5, 0.381, 0.5, 0.381, 1.0, 0.381, 1.0, 0.381, 0.5, 0.381, 0.5, 0.3333, 1.0, 0.3333, 1.0, 0.381, 1.0, 0.381, 1.0, 0.3333, 0.5, 0.3333, 0.5, 0.3333, 1.0, 0.3333, 1.0, 0.381, 0.5, 0.381, 0.5, 0.3333, 0.5, 0.3333, 0.5, 0.6667, 0.5, 0.6667, 1.0, 0.6667, 1.0, 0.6667, 0.5, 0.2857, 1.0, 0.2857, 1.0, 0.2857, 0.5, 0.2857, 0.5, 0.2381, 1.0, 0.2381, 1.0, 0.2857, 1.0, 0.2857, 1.0, 0.2381, 0.5, 0.2381, 0.5, 0.2381, 1.0, 0.2381, 1.0, 0.2857, 0.5, 0.2857, 0.5, 0.2381, 0.5, 0.2381, 0.5, 0.381, 1.0, 0.381, 0.5, 0.381, 0.5, 0.381, 1.0, 0.2381, 1.0, 0.2381, 1.0, 0.2381, 0.5, 0.2381, 0.5, 0.1905, 1.0, 0.1905, 1.0, 0.2381, 1.0, 0.2381, 1.0, 0.1905, 0.5, 0.1905, 0.5, 0.1905, 1.0, 0.1905, 1.0, 0.2381, 0.5, 0.2381, 0.5, 0.1905, 0.5, 0.1905, 0.5, 0.4286, 1.0, 0.381, 1.0, 0.381, 1.0, 0.4286, 1.0, 0.1429, 1.0, 0.1429, 1.0, 0.1429, 0.5, 0.1429, 0.5, 0.09524, 1.0, 0.09524, 1.0, 0.1429, 1.0, 0.1429, 1.0, 0.09524, 0.5, 0.09524, 0.5, 0.09524, 1.0, 0.09524, 1.0, 0.1429, 0.5, 0.1429, 0.5, 0.09524, 0.5, 0.09524, 0.5, 0.1905, 0.5, 0.2381, 0.5, 0.2381, 0.5, 0.1905, 0.5, 0.09524, 1.0, 0.09524, 1.0, 0.09524, 0.5, 0.09524, 0.5, 0.04762, 1.0, 0.04762, 1.0, 0.09524, 1.0, 0.09524, 1.0, 0.04762, 0.5, 0.04762, 0.5, 0.04762, 1.0, 0.04762, 1.0, 0.09524, 0.5, 0.09524, 0.5, 0.04762, 0.5, 0.04762, 0.5, 0.4893, 0.2679, 0.4734, 0.3377, 0.4734, 0.3377, 0.4893, 0.2679, 0.1148, 0.4483, 0.06236, 0.3996, 0.06236, 0.3996, 0.1148, 0.4483, 0.3852, 0.4483, 0.3207, 0.4793, 0.3207, 0.4793, 0.3852, 0.4483, 0.4578, 0.13, 0.484, 0.1966, 0.484, 0.1966, 0.4578, 0.13, 0.4286, 1.0, 0.4762, 1.0, 0.4762, 1.0, 0.4286, 1.0, 0.02659, 0.3377, 0.01067, 0.2679, 0.01067, 0.2679, 0.02659, 0.3377, 0.4893, 0.2679, 0.4734, 0.3377, 0.4734, 0.3377, 0.4893, 0.2679, 0.2858, 0.01268, 0.3541, 0.03377, 0.3541, 0.03377, 0.2858, 0.01268, 0.2857, 1.0, 0.3333, 1.0, 0.3333, 1.0, 0.2857, 1.0, 0.1793, 0.4793, 0.1148, 0.4483, 0.1148, 0.4483, 0.1793, 0.4793, 0.8571, 1.0, 0.9048, 1.0, 0.9048, 1.0, 0.8571, 1.0, 0.4132, 0.07407, 0.4578, 0.13, 0.4578, 0.13, 0.4132, 0.07407, 0.3207, 0.4793, 0.25, 0.49, 0.25, 0.49, 0.3207, 0.4793, 0.08676, 0.07407, 0.1459, 0.03377, 0.1459, 0.03377, 0.08676, 0.07407, 0.1429, 1.0, 0.1905, 1.0, 0.1905, 1.0, 0.1429, 1.0, 0.7143, 1.0, 0.7619, 1.0, 0.7619, 1.0, 0.7143, 1.0, 0.2142, 0.01268, 0.2858, 0.01268, 0.2858, 0.01268, 0.2142, 0.01268, 0.01067, 0.2679, 0.01602, 0.1966, 0.01602, 0.1966, 0.01067, 0.2679, 5.215e-08, 1.0, 0.04762, 1.0, 0.04762, 1.0, 5.215e-08, 1.0, 0.4734, 0.3377, 0.4376, 0.3996, 0.4376, 0.3996, 0.4734, 0.3377, 0.5714, 1.0, 0.619, 1.0, 0.619, 1.0, 0.5714, 1.0, 0.2857, 1.0, 0.3333, 1.0, 0.3333, 1.0, 0.2857, 1.0, 0.1793, 0.4793, 0.1148, 0.4483, 0.1148, 0.4483, 0.1793, 0.4793, 0.08676, 0.07407, 0.1459, 0.03377, 0.1459, 0.03377, 0.08676, 0.07407, 0.7143, 1.0, 0.7619, 1.0, 0.7619, 1.0, 0.7143, 1.0, 5.215e-08, 1.0, 0.04762, 1.0, 0.04762, 1.0, 5.215e-08, 1.0, 0.04215, 0.13, 0.08676, 0.07407, 0.08676, 0.07407, 0.04215, 0.13, 0.4578, 0.13, 0.484, 0.1966, 0.484, 0.1966, 0.4578, 0.13, 0.2857, 1.0, 0.3333, 1.0, 0.3333, 1.0, 0.2857, 1.0, 0.4132, 0.07407, 0.4578, 0.13, 0.4578, 0.13, 0.4132, 0.07407, 0.3207, 0.4793, 0.25, 0.49, 0.25, 0.49, 0.3207, 0.4793, 0.01067, 0.2679, 0.01602, 0.1966, 0.01602, 0.1966, 0.01067, 0.2679, 0.5714, 1.0, 0.619, 1.0, 0.619, 1.0, 0.5714, 1.0, 0.3852, 0.4483, 0.3207, 0.4793, 0.3207, 0.4793, 0.3852, 0.4483, 0.02659, 0.3377, 0.01067, 0.2679, 0.01067, 0.2679, 0.02659, 0.3377, 0.2858, 0.01268, 0.3541, 0.03377, 0.3541, 0.03377, 0.2858, 0.01268, 0.8571, 1.0, 0.9048, 1.0, 0.9048, 1.0, 0.8571, 1.0, 0.1429, 1.0, 0.1905, 1.0, 0.1905, 1.0, 0.1429, 1.0, 0.2142, 0.01268, 0.2858, 0.01268, 0.2858, 0.01268, 0.2142, 0.01268, 0.4734, 0.3377, 0.4376, 0.3996, 0.4376, 0.3996, 0.4734, 0.3377, 0.1148, 0.4483, 0.06236, 0.3996, 0.06236, 0.3996, 0.1148, 0.4483, 0.4286, 1.0, 0.4762, 1.0, 0.4762, 1.0, 0.4286, 1.0, 0.3207, 0.4793, 0.25, 0.49, 0.1793, 0.4793, 0.1148, 0.4483, 0.06236, 0.3996, 0.02659, 0.3377, 0.01067, 0.2679, 0.01602, 0.1966, 0.04215, 0.13, 0.08676, 0.07407, 0.1459, 0.03377, 0.2142, 0.01268, 0.2858, 0.01268, 0.3541, 0.03377, 0.4132, 0.07407, 0.4578, 0.13, 0.484, 0.1966, 0.4893, 0.2679, 0.4734, 0.3377, 0.4376, 0.3996, 0.3852, 0.4483, 0.4132, 0.07407, 0.4578, 0.13, 0.4578, 0.13, 0.4132, 0.07407, 0.3207, 0.4793, 0.25, 0.49, 0.25, 0.49, 0.3207, 0.4793, 0.01067, 0.2679, 0.01602, 0.1966, 0.01602, 0.1966, 0.01067, 0.2679, 0.5714, 1.0, 0.619, 1.0, 0.619, 1.0, 0.5714, 1.0, 0.3852, 0.4483, 0.3207, 0.4793, 0.3207, 0.4793, 0.3852, 0.4483, 0.02659, 0.3377, 0.01067, 0.2679, 0.01067, 0.2679, 0.02659, 0.3377, 0.2858, 0.01268, 0.3541, 0.03377, 0.3541, 0.03377, 0.2858, 0.01268, 0.8571, 1.0, 0.9048, 1.0, 0.9048, 1.0, 0.8571, 1.0, 0.1429, 1.0, 0.1905, 1.0, 0.1905, 1.0, 0.1429, 1.0, 0.2142, 0.01268, 0.2858, 0.01268, 0.2858, 0.01268, 0.2142, 0.01268, 0.4734, 0.3377, 0.4376, 0.3996, 0.4376, 0.3996, 0.4734, 0.3377, 0.1148, 0.4483, 0.06236, 0.3996, 0.06236, 0.3996, 0.1148, 0.4483, 0.4286, 1.0, 0.4762, 1.0, 0.4762, 1.0, 0.4286, 1.0, 0.4893, 0.2679, 0.4734, 0.3377, 0.4734, 0.3377, 0.4893, 0.2679, 0.1793, 0.4793, 0.1148, 0.4483, 0.1148, 0.4483, 0.1793, 0.4793, 0.08676, 0.07407, 0.1459, 0.03377, 0.1459, 0.03377, 0.08676, 0.07407, 0.7143, 1.0, 0.7619, 1.0, 0.7619, 1.0, 0.7143, 1.0, 5.215e-08, 1.0, 0.04762, 1.0, 0.04762, 1.0, 5.215e-08, 1.0, 0.04215, 0.13, 0.08676, 0.07407, 0.08676, 0.07407, 0.04215, 0.13, 0.4578, 0.13, 0.484, 0.1966, 0.484, 0.1966, 0.4578, 0.13, 1.0, 0.5, 1.0, 1.0, 0.9524, 1.0, 0.9524, 0.5, 0.9524, 0.5, 0.9524, 1.0, 0.9048, 1.0, 0.9048, 0.5, 0.8571, 0.5, 0.8571, 1.0, 0.8095, 1.0, 0.8095, 0.5, 0.8095, 0.5, 0.8095, 1.0, 0.7619, 1.0, 0.7619, 0.5, 0.7143, 0.5, 0.7143, 1.0, 0.6667, 1.0, 0.6667, 0.5, 0.6667, 0.5, 0.6667, 1.0, 0.619, 1.0, 0.619, 0.5, 0.5714, 0.5, 0.5714, 1.0, 0.5238, 1.0, 0.5238, 0.5, 0.5238, 0.5, 0.5238, 1.0, 0.4762, 1.0, 0.4762, 0.5, 0.4286, 0.5, 0.4286, 1.0, 0.381, 1.0, 0.381, 0.5, 0.381, 0.5, 0.381, 1.0, 0.3333, 1.0, 0.3333, 0.5, 0.2857, 0.5, 0.2857, 1.0, 0.2381, 1.0, 0.2381, 0.5, 0.2381, 0.5, 0.2381, 1.0, 0.1905, 1.0, 0.1905, 0.5, 0.1429, 0.5, 0.1429, 1.0, 0.09524, 1.0, 0.09524, 0.5, 0.09524, 0.5, 0.09524, 1.0, 0.04762, 1.0, 0.04762, 0.5, 0.09524, 1.0, 0.09524, 0.5, 0.09524, 0.5, 0.09524, 1.0, 0.381, 0.5, 0.381, 1.0, 0.381, 1.0, 0.381, 0.5, 0.09524, 0.5, 0.1429, 0.5, 0.1429, 0.5, 0.09524, 0.5, 0.381, 1.0, 0.3333, 1.0, 0.3333, 1.0, 0.381, 1.0, 0.3333, 1.0, 0.3333, 0.5, 0.3333, 0.5, 0.3333, 1.0, 0.5714, 0.5, 0.5714, 1.0, 0.5714, 1.0, 0.5714, 0.5, 0.3333, 0.5, 0.381, 0.5, 0.381, 0.5, 0.3333, 0.5, 0.5714, 1.0, 0.5238, 1.0, 0.5238, 1.0, 0.5714, 1.0, 0.5238, 1.0, 0.5238, 0.5, 0.5238, 0.5, 0.5238, 1.0, 0.8095, 0.5, 0.8095, 1.0, 0.8095, 1.0, 0.8095, 0.5, 0.5238, 0.5, 0.5714, 0.5, 0.5714, 0.5, 0.5238, 0.5, 0.8095, 1.0, 0.7619, 1.0, 0.7619, 1.0, 0.8095, 1.0, 0.09524, 0.5, 0.09524, 1.0, 0.09524, 1.0, 0.09524, 0.5, 0.7619, 1.0, 0.7619, 0.5, 0.7619, 0.5, 0.7619, 1.0, 1.0, 0.5, 1.0, 1.0, 1.0, 1.0, 1.0, 0.5, 0.09524, 1.0, 0.04762, 1.0, 0.04762, 1.0, 0.09524, 1.0, 0.7619, 0.5, 0.8095, 0.5, 0.8095, 0.5, 0.7619, 0.5, 1.0, 1.0, 0.9524, 1.0, 0.9524, 1.0, 1.0, 1.0, 0.04762, 1.0, 0.04762, 0.5, 0.04762, 0.5, 0.04762, 1.0, 0.2857, 0.5, 0.2857, 1.0, 0.2857, 1.0, 0.2857, 0.5, 0.9524, 1.0, 0.9524, 0.5, 0.9524, 0.5, 0.9524, 1.0, 0.04762, 0.5, 0.09524, 0.5, 0.09524, 0.5, 0.04762, 0.5, 0.2857, 1.0, 0.2381, 1.0, 0.2381, 1.0, 0.2857, 1.0, 0.9524, 0.5, 1.0, 0.5, 1.0, 0.5, 0.9524, 0.5, 0.2381, 1.0, 0.2381, 0.5, 0.2381, 0.5, 0.2381, 1.0, 0.5238, 0.5, 0.5238, 1.0, 0.5238, 1.0, 0.5238, 0.5, 0.2381, 0.5, 0.2857, 0.5, 0.2857, 0.5, 0.2381, 0.5, 0.5238, 1.0, 0.4762, 1.0, 0.4762, 1.0, 0.5238, 1.0, 0.4762, 1.0, 0.4762, 0.5, 0.4762, 0.5, 0.4762, 1.0, 0.7143, 0.5, 0.7143, 1.0, 0.7143, 1.0, 0.7143, 0.5, 0.4762, 0.5, 0.5238, 0.5, 0.5238, 0.5, 0.4762, 0.5, 0.7143, 1.0, 0.6667, 1.0, 0.6667, 1.0, 0.7143, 1.0, 0.6667, 1.0, 0.6667, 0.5, 0.6667, 0.5, 0.6667, 1.0, 0.9524, 0.5, 0.9524, 1.0, 0.9524, 1.0, 0.9524, 0.5, 0.6667, 0.5, 0.7143, 0.5, 0.7143, 0.5, 0.6667, 0.5, 0.9524, 1.0, 0.9048, 1.0, 0.9048, 1.0, 0.9524, 1.0, 0.2381, 0.5, 0.2381, 1.0, 0.2381, 1.0, 0.2381, 0.5, 0.9048, 1.0, 0.9048, 0.5, 0.9048, 0.5, 0.9048, 1.0, 0.2381, 1.0, 0.1905, 1.0, 0.1905, 1.0, 0.2381, 1.0, 0.9048, 0.5, 0.9524, 0.5, 0.9524, 0.5, 0.9048, 0.5, 0.1905, 1.0, 0.1905, 0.5, 0.1905, 0.5, 0.1905, 1.0, 0.4286, 0.5, 0.4286, 1.0, 0.4286, 1.0, 0.4286, 0.5])
me_cylinder_001.update()

# ---- objects
ob_cube = bpy.data.objects.new('Cube', me_cube)
ob_plano_superior = bpy.data.objects.new('plano superior', None)
ob_plano_lateral = bpy.data.objects.new('plano lateral', None)
ob_plano_frontal = bpy.data.objects.new('plano frontal', None)
ob_cylinder = bpy.data.objects.new('Cylinder', me_cylinder)
ob_cylinder_001 = bpy.data.objects.new('Cylinder.001', me_cylinder_001)

# ---- transforms, parenting, visibility, modifiers, constraints
ob_cube.location = (0.0, 0.0, 0.0)
ob_cube.lock_rotations_4d = False
ob_cube.empty_display_type = 'ARROWS'
ob_cube.lineart.crease_threshold = 0.0
_m = ob_cube.modifiers.new('Mirror', 'MIRROR')
_m.use_clip = True
_m = ob_cube.modifiers.new('Subdivision', 'SUBSURF')
_m.levels = 3
ob_plano_superior.location = (-0.6928, 0.9428, 0.0)
ob_plano_superior.rotation_euler = (0.0, -0.0, -4.712)
ob_plano_superior.empty_display_type = 'IMAGE'
ob_plano_superior.empty_display_size = 5.0
ob_plano_superior.use_empty_image_alpha = True
ob_plano_superior.color = (1.0, 1.0, 1.0, 0.2598)
ob_plano_lateral.location = (-0.0003503, 0.9404, -0.8532)
ob_plano_lateral.rotation_euler = (1.571, 1.192e-08, -4.712)
ob_plano_lateral.empty_display_type = 'IMAGE'
ob_plano_lateral.empty_display_size = 5.0
ob_plano_lateral.use_empty_image_alpha = True
ob_plano_lateral.color = (1.0, 1.0, 1.0, 0.3386)
ob_plano_frontal.location = (1.74, 0.2466, -0.8549)
ob_plano_frontal.rotation_euler = (1.571, 1.192e-08, -3.142)
ob_plano_frontal.empty_display_type = 'IMAGE'
ob_plano_frontal.empty_display_size = 5.0
ob_plano_frontal.use_empty_image_alpha = True
ob_plano_frontal.color = (1.0, 1.0, 1.0, 0.2756)
ob_cylinder.location = (0.0, 0.05312, 0.0)
_m = ob_cylinder.modifiers.new('Mirror', 'MIRROR')
_m.use_axis = (True, True, False)
_m = ob_cylinder.modifiers.new('Solidify', 'SOLIDIFY')
_m.thickness = 0.04
_m = ob_cylinder.modifiers.new('Bevel', 'BEVEL')
_m.width = 0.01
_m.width_pct = 0.01
ob_cylinder_001.location = (0.0, 0.05278, 0.0)
_m = ob_cylinder_001.modifiers.new('Mirror', 'MIRROR')
_m.use_axis = (True, True, False)

# ---- collection membership
col_collection.objects.link(ob_cube)
col_collection.objects.link(ob_plano_superior)
col_collection.objects.link(ob_plano_lateral)
col_collection.objects.link(ob_plano_frontal)
col_collection.objects.link(ob_cylinder)
col_collection.objects.link(ob_cylinder_001)

# ---- scene / render settings (as saved in the file)
scene.frame_start = 1; scene.frame_end = 250; scene.frame_set(1)
scene.render.engine = 'BLENDER_EEVEE_NEXT'
bpy.context.view_layer.update()

# ---- added for rendering (the .blend has no active camera and no usable light): camera, sun
cam_auto = bpy.data.cameras.new('AutoCamera')
cam_auto.lens = 50.0
cam_auto.sensor_width = 36.0
cam_auto.clip_end = 1000.0
ob_auto_camera = bpy.data.objects.new('AutoCamera', cam_auto)
scene.collection.objects.link(ob_auto_camera)
ob_auto_camera.location = (3.13776, -3.74501, 2.59031)
ob_auto_camera.rotation_euler = (1.09748, -7.21219e-08, 0.694738)
scene.camera = ob_auto_camera
light_auto_sun = bpy.data.lights.new('AutoSun', 'SUN')
light_auto_sun.energy = 3.0
light_auto_sun.angle = 0.0523599
ob_auto_sun = bpy.data.objects.new('AutoSun', light_auto_sun)
scene.collection.objects.link(ob_auto_sun)
ob_auto_sun.rotation_euler = (0.872665, 0.174533, 0.523599)
bpy.context.view_layer.update()
